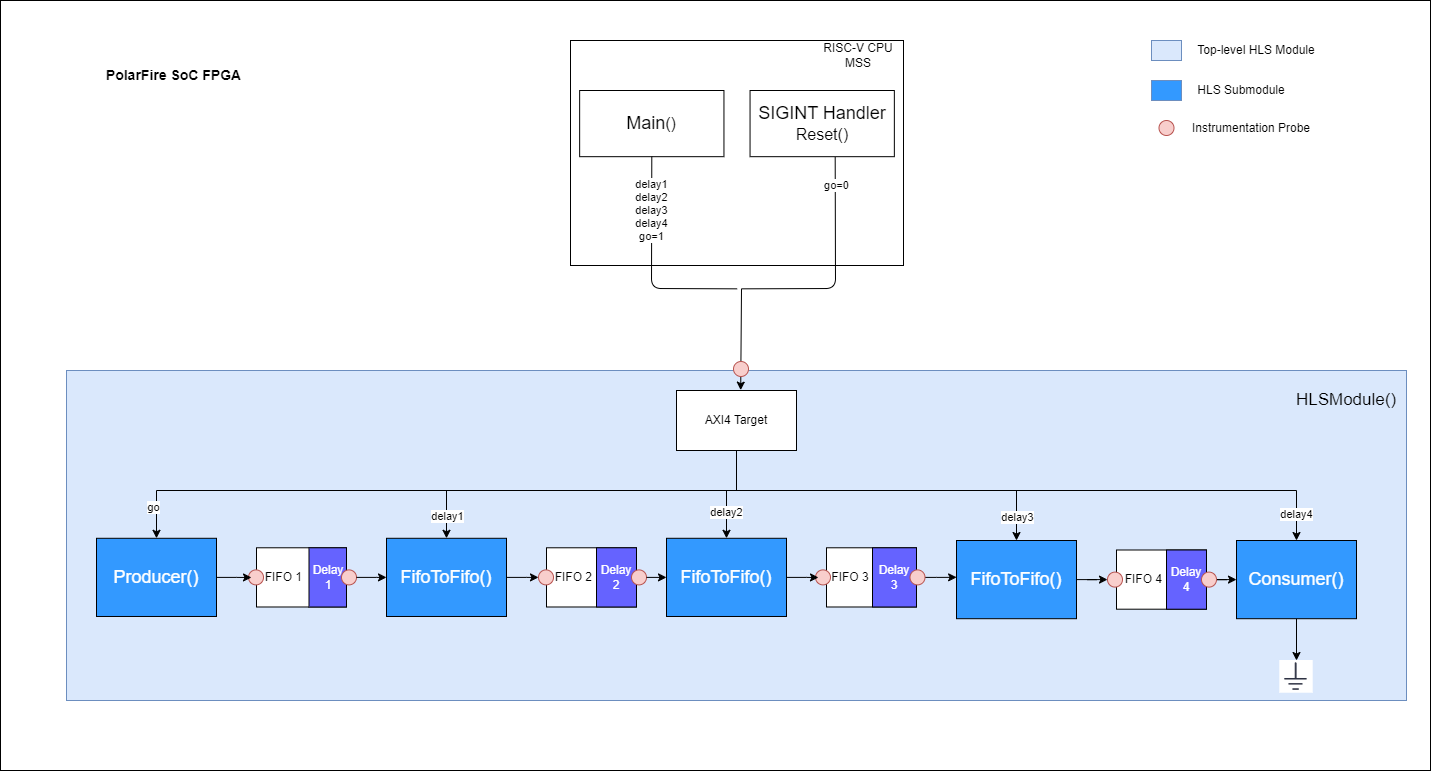

The diagram above was exported from draw.io. Its source (the exported page's mxGraphModel, read from the mxfile embedded in the PNG):
<mxGraphModel dx="606" dy="827" grid="1" gridSize="10" guides="1" tooltips="1" connect="1" arrows="1" fold="1" page="1" pageScale="1" pageWidth="1700" pageHeight="1100" math="0" shadow="0">
  <root>
    <mxCell id="0" />
    <mxCell id="1" parent="0" />
    <mxCell id="5xe95FxFzP_dfDQAktHF-44" value="" style="rounded=0;whiteSpace=wrap;html=1;" parent="1" vertex="1">
      <mxGeometry x="109" y="270" width="1430" height="770" as="geometry" />
    </mxCell>
    <mxCell id="5xe95FxFzP_dfDQAktHF-30" value="" style="rounded=0;whiteSpace=wrap;html=1;fillColor=#dae8fc;strokeColor=#6c8ebf;" parent="1" vertex="1">
      <mxGeometry x="175" y="640" width="1340" height="330" as="geometry" />
    </mxCell>
    <mxCell id="5xe95FxFzP_dfDQAktHF-26" style="edgeStyle=orthogonalEdgeStyle;rounded=0;orthogonalLoop=1;jettySize=auto;html=1;entryX=0;entryY=0.5;entryDx=0;entryDy=0;" parent="1" source="5xe95FxFzP_dfDQAktHF-14" target="22" edge="1">
      <mxGeometry relative="1" as="geometry" />
    </mxCell>
    <mxCell id="5xe95FxFzP_dfDQAktHF-14" value="&lt;span style=&quot;color: rgb(255, 255, 255); font-size: 18px;&quot;&gt;FifoToFifo()&lt;/span&gt;" style="rounded=0;whiteSpace=wrap;html=1;fillColor=#3399FF;" parent="1" vertex="1">
      <mxGeometry x="1065" y="809.9981355932202" width="120" height="78.20338983050847" as="geometry" />
    </mxCell>
    <mxCell id="5xe95FxFzP_dfDQAktHF-15" value="" style="group" parent="1" vertex="1" connectable="0">
      <mxGeometry x="1225" y="819.49" width="90" height="59.22" as="geometry" />
    </mxCell>
    <mxCell id="5xe95FxFzP_dfDQAktHF-16" value="&amp;nbsp; FIFO 4" style="rounded=0;whiteSpace=wrap;html=1;align=left;" parent="5xe95FxFzP_dfDQAktHF-15" vertex="1">
      <mxGeometry width="90" height="59.214994831386164" as="geometry" />
    </mxCell>
    <mxCell id="5xe95FxFzP_dfDQAktHF-17" value="&lt;font color=&quot;#ffffff&quot;&gt;Delay 4&lt;/font&gt;" style="rounded=0;whiteSpace=wrap;html=1;fillColor=#6563ff;" parent="5xe95FxFzP_dfDQAktHF-15" vertex="1">
      <mxGeometry x="50" width="40" height="59.22" as="geometry" />
    </mxCell>
    <mxCell id="22" value="" style="ellipse;whiteSpace=wrap;html=1;aspect=fixed;fillColor=#f8cecc;strokeColor=#b85450;" parent="5xe95FxFzP_dfDQAktHF-15" vertex="1">
      <mxGeometry x="-9" y="22.110000000000014" width="15" height="15" as="geometry" />
    </mxCell>
    <mxCell id="5xe95FxFzP_dfDQAktHF-25" style="edgeStyle=orthogonalEdgeStyle;rounded=0;orthogonalLoop=1;jettySize=auto;html=1;entryX=0.001;entryY=0.471;entryDx=0;entryDy=0;entryPerimeter=0;" parent="1" source="5xe95FxFzP_dfDQAktHF-13" target="5xe95FxFzP_dfDQAktHF-14" edge="1">
      <mxGeometry relative="1" as="geometry" />
    </mxCell>
    <mxCell id="5xe95FxFzP_dfDQAktHF-33" style="edgeStyle=orthogonalEdgeStyle;rounded=0;orthogonalLoop=1;jettySize=auto;html=1;exitX=0.5;exitY=1;exitDx=0;exitDy=0;entryX=0.5;entryY=0;entryDx=0;entryDy=0;" parent="1" source="5xe95FxFzP_dfDQAktHF-27" target="5xe95FxFzP_dfDQAktHF-32" edge="1">
      <mxGeometry relative="1" as="geometry" />
    </mxCell>
    <mxCell id="5xe95FxFzP_dfDQAktHF-27" value="&lt;span style=&quot;color: rgb(255, 255, 255); font-size: 18px;&quot;&gt;Consumer()&lt;/span&gt;" style="rounded=0;whiteSpace=wrap;html=1;fillColor=#3399FF;" parent="1" vertex="1">
      <mxGeometry x="1345" y="809.9981355932202" width="120" height="78.20338983050847" as="geometry" />
    </mxCell>
    <mxCell id="5xe95FxFzP_dfDQAktHF-28" style="edgeStyle=orthogonalEdgeStyle;rounded=0;orthogonalLoop=1;jettySize=auto;html=1;" parent="1" source="5xe95FxFzP_dfDQAktHF-17" target="5xe95FxFzP_dfDQAktHF-27" edge="1">
      <mxGeometry relative="1" as="geometry" />
    </mxCell>
    <mxCell id="N8xJoe59Sb33Tzea9au1-12" value="&lt;font color=&quot;#ffffff&quot; style=&quot;font-size: 18px;&quot;&gt;Producer()&lt;/font&gt;" style="rounded=0;whiteSpace=wrap;html=1;fillColor=#3399FF;" parent="1" vertex="1">
      <mxGeometry x="205" y="807.7881355932203" width="120" height="78.20338983050847" as="geometry" />
    </mxCell>
    <mxCell id="5xe95FxFzP_dfDQAktHF-3" value="" style="group" parent="1" vertex="1" connectable="0">
      <mxGeometry x="365" y="817.28" width="100" height="59.22" as="geometry" />
    </mxCell>
    <mxCell id="N8xJoe59Sb33Tzea9au1-14" value="&amp;nbsp; FIFO 1" style="rounded=0;whiteSpace=wrap;html=1;align=left;" parent="5xe95FxFzP_dfDQAktHF-3" vertex="1">
      <mxGeometry width="90" height="59.214994831386164" as="geometry" />
    </mxCell>
    <mxCell id="s5I900iB48lue3JB6g4q-2" value="&lt;font color=&quot;#ffffff&quot;&gt;Delay 1&lt;/font&gt;" style="rounded=0;whiteSpace=wrap;html=1;fillColor=#6563ff;" parent="5xe95FxFzP_dfDQAktHF-3" vertex="1">
      <mxGeometry x="52.5" width="37.5" height="59.22" as="geometry" />
    </mxCell>
    <mxCell id="13" value="" style="ellipse;whiteSpace=wrap;html=1;aspect=fixed;fillColor=#f8cecc;strokeColor=#b85450;" parent="5xe95FxFzP_dfDQAktHF-3" vertex="1">
      <mxGeometry x="-8" y="22.110000000000014" width="15" height="15" as="geometry" />
    </mxCell>
    <mxCell id="15" value="" style="ellipse;whiteSpace=wrap;html=1;aspect=fixed;fillColor=#f8cecc;strokeColor=#b85450;" parent="5xe95FxFzP_dfDQAktHF-3" vertex="1">
      <mxGeometry x="85" y="22.110000000000014" width="15" height="15" as="geometry" />
    </mxCell>
    <mxCell id="5xe95FxFzP_dfDQAktHF-5" value="" style="group" parent="1" vertex="1" connectable="0">
      <mxGeometry x="655" y="817.28" width="100" height="59.22" as="geometry" />
    </mxCell>
    <mxCell id="5xe95FxFzP_dfDQAktHF-6" value="&amp;nbsp; FIFO 2" style="rounded=0;whiteSpace=wrap;html=1;align=left;" parent="5xe95FxFzP_dfDQAktHF-5" vertex="1">
      <mxGeometry width="90" height="59.214994831386164" as="geometry" />
    </mxCell>
    <mxCell id="5xe95FxFzP_dfDQAktHF-7" value="&lt;font color=&quot;#ffffff&quot;&gt;Delay 2&lt;/font&gt;" style="rounded=0;whiteSpace=wrap;html=1;fillColor=#6563ff;" parent="5xe95FxFzP_dfDQAktHF-5" vertex="1">
      <mxGeometry x="50" width="40" height="59.22" as="geometry" />
    </mxCell>
    <mxCell id="18" value="" style="ellipse;whiteSpace=wrap;html=1;aspect=fixed;fillColor=#f8cecc;strokeColor=#b85450;" parent="5xe95FxFzP_dfDQAktHF-5" vertex="1">
      <mxGeometry x="85" y="22.110000000000014" width="15" height="15" as="geometry" />
    </mxCell>
    <mxCell id="5xe95FxFzP_dfDQAktHF-4" value="&lt;font color=&quot;#ffffff&quot;&gt;&lt;span style=&quot;font-size: 18px;&quot;&gt;FifoToFifo()&lt;/span&gt;&lt;/font&gt;" style="rounded=0;whiteSpace=wrap;html=1;fillColor=#3399FF;" parent="1" vertex="1">
      <mxGeometry x="495" y="807.7881355932203" width="120" height="78.20338983050847" as="geometry" />
    </mxCell>
    <mxCell id="5xe95FxFzP_dfDQAktHF-10" value="&lt;span style=&quot;color: rgb(255, 255, 255); font-size: 18px;&quot;&gt;FifoToFifo()&lt;/span&gt;" style="rounded=0;whiteSpace=wrap;html=1;fillColor=#3399FF;" parent="1" vertex="1">
      <mxGeometry x="775" y="807.7881355932203" width="120" height="78.20338983050847" as="geometry" />
    </mxCell>
    <mxCell id="5xe95FxFzP_dfDQAktHF-11" value="" style="group" parent="1" vertex="1" connectable="0">
      <mxGeometry x="935" y="817.28" width="90" height="59.22" as="geometry" />
    </mxCell>
    <mxCell id="5xe95FxFzP_dfDQAktHF-12" value="&amp;nbsp;FIFO 3" style="rounded=0;whiteSpace=wrap;html=1;align=left;" parent="5xe95FxFzP_dfDQAktHF-11" vertex="1">
      <mxGeometry width="90" height="59.214994831386164" as="geometry" />
    </mxCell>
    <mxCell id="5xe95FxFzP_dfDQAktHF-13" value="&lt;font color=&quot;#ffffff&quot;&gt;Delay&lt;br&gt;3&lt;/font&gt;" style="rounded=0;whiteSpace=wrap;html=1;fillColor=#6563ff;" parent="5xe95FxFzP_dfDQAktHF-11" vertex="1">
      <mxGeometry x="46" width="44" height="59.22" as="geometry" />
    </mxCell>
    <mxCell id="20" value="" style="ellipse;whiteSpace=wrap;html=1;aspect=fixed;fillColor=#f8cecc;strokeColor=#b85450;" parent="5xe95FxFzP_dfDQAktHF-11" vertex="1">
      <mxGeometry x="-11" y="22.110000000000014" width="15" height="15" as="geometry" />
    </mxCell>
    <mxCell id="N8xJoe59Sb33Tzea9au1-15" style="edgeStyle=orthogonalEdgeStyle;rounded=0;orthogonalLoop=1;jettySize=auto;html=1;" parent="1" source="N8xJoe59Sb33Tzea9au1-12" edge="1">
      <mxGeometry relative="1" as="geometry">
        <mxPoint x="360" y="847" as="targetPoint" />
      </mxGeometry>
    </mxCell>
    <mxCell id="5xe95FxFzP_dfDQAktHF-8" style="edgeStyle=orthogonalEdgeStyle;rounded=0;orthogonalLoop=1;jettySize=auto;html=1;exitX=1;exitY=0.5;exitDx=0;exitDy=0;" parent="1" source="15" target="5xe95FxFzP_dfDQAktHF-4" edge="1">
      <mxGeometry relative="1" as="geometry">
        <mxPoint x="470" y="847" as="sourcePoint" />
      </mxGeometry>
    </mxCell>
    <mxCell id="5xe95FxFzP_dfDQAktHF-9" style="edgeStyle=orthogonalEdgeStyle;rounded=0;orthogonalLoop=1;jettySize=auto;html=1;entryX=0;entryY=0.5;entryDx=0;entryDy=0;" parent="1" source="5xe95FxFzP_dfDQAktHF-4" target="17" edge="1">
      <mxGeometry relative="1" as="geometry" />
    </mxCell>
    <mxCell id="5xe95FxFzP_dfDQAktHF-19" style="edgeStyle=orthogonalEdgeStyle;rounded=0;orthogonalLoop=1;jettySize=auto;html=1;" parent="1" source="5xe95FxFzP_dfDQAktHF-10" edge="1">
      <mxGeometry relative="1" as="geometry">
        <mxPoint x="927" y="847" as="targetPoint" />
      </mxGeometry>
    </mxCell>
    <mxCell id="5xe95FxFzP_dfDQAktHF-32" value="" style="shape=image;verticalLabelPosition=bottom;labelBackgroundColor=default;verticalAlign=top;aspect=fixed;imageAspect=0;image=data:image/png,(base64 omitted: 11556 chars);" parent="1" vertex="1">
      <mxGeometry x="1388.29" y="930" width="33.42" height="32.72" as="geometry" />
    </mxCell>
    <mxCell id="hJAMEq8pYmtFDaCG8_3b-1" value="&lt;font style=&quot;font-size: 17px;&quot;&gt;HLSModule()&lt;/font&gt;" style="text;strokeColor=none;align=center;fillColor=none;html=1;verticalAlign=middle;whiteSpace=wrap;rounded=0;" parent="1" vertex="1">
      <mxGeometry x="1425" y="655" width="60" height="30" as="geometry" />
    </mxCell>
    <mxCell id="hJAMEq8pYmtFDaCG8_3b-3" style="edgeStyle=orthogonalEdgeStyle;rounded=0;orthogonalLoop=1;jettySize=auto;html=1;exitX=0.5;exitY=1;exitDx=0;exitDy=0;entryX=0.5;entryY=0;entryDx=0;entryDy=0;" parent="1" source="hJAMEq8pYmtFDaCG8_3b-2" target="5xe95FxFzP_dfDQAktHF-4" edge="1">
      <mxGeometry relative="1" as="geometry">
        <Array as="points">
          <mxPoint x="845" y="760" />
          <mxPoint x="555" y="760" />
        </Array>
      </mxGeometry>
    </mxCell>
    <mxCell id="hJAMEq8pYmtFDaCG8_3b-10" value="delay1" style="edgeLabel;html=1;align=center;verticalAlign=middle;resizable=0;points=[];" parent="hJAMEq8pYmtFDaCG8_3b-3" vertex="1" connectable="0">
      <mxGeometry x="0.8794" relative="1" as="geometry">
        <mxPoint as="offset" />
      </mxGeometry>
    </mxCell>
    <mxCell id="hJAMEq8pYmtFDaCG8_3b-6" style="edgeStyle=orthogonalEdgeStyle;rounded=0;orthogonalLoop=1;jettySize=auto;html=1;exitX=0.5;exitY=1;exitDx=0;exitDy=0;entryX=0.5;entryY=0;entryDx=0;entryDy=0;" parent="1" source="hJAMEq8pYmtFDaCG8_3b-2" target="5xe95FxFzP_dfDQAktHF-14" edge="1">
      <mxGeometry relative="1" as="geometry">
        <Array as="points">
          <mxPoint x="845" y="760" />
          <mxPoint x="1125" y="760" />
        </Array>
      </mxGeometry>
    </mxCell>
    <mxCell id="hJAMEq8pYmtFDaCG8_3b-11" value="delay3" style="edgeLabel;html=1;align=center;verticalAlign=middle;resizable=0;points=[];" parent="hJAMEq8pYmtFDaCG8_3b-6" vertex="1" connectable="0">
      <mxGeometry x="0.8708" relative="1" as="geometry">
        <mxPoint as="offset" />
      </mxGeometry>
    </mxCell>
    <mxCell id="hJAMEq8pYmtFDaCG8_3b-7" style="edgeStyle=orthogonalEdgeStyle;rounded=0;orthogonalLoop=1;jettySize=auto;html=1;exitX=0.5;exitY=1;exitDx=0;exitDy=0;entryX=0.5;entryY=0;entryDx=0;entryDy=0;" parent="1" source="hJAMEq8pYmtFDaCG8_3b-2" target="5xe95FxFzP_dfDQAktHF-27" edge="1">
      <mxGeometry relative="1" as="geometry">
        <Array as="points">
          <mxPoint x="845" y="760" />
          <mxPoint x="1405" y="760" />
        </Array>
      </mxGeometry>
    </mxCell>
    <mxCell id="hJAMEq8pYmtFDaCG8_3b-12" value="delay4" style="edgeLabel;html=1;align=center;verticalAlign=middle;resizable=0;points=[];" parent="hJAMEq8pYmtFDaCG8_3b-7" vertex="1" connectable="0">
      <mxGeometry x="0.9162" y="-1" relative="1" as="geometry">
        <mxPoint as="offset" />
      </mxGeometry>
    </mxCell>
    <mxCell id="hJAMEq8pYmtFDaCG8_3b-18" style="edgeStyle=orthogonalEdgeStyle;rounded=0;orthogonalLoop=1;jettySize=auto;html=1;entryX=0.5;entryY=0;entryDx=0;entryDy=0;exitX=0.5;exitY=1;exitDx=0;exitDy=0;" parent="1" source="hJAMEq8pYmtFDaCG8_3b-2" target="N8xJoe59Sb33Tzea9au1-12" edge="1">
      <mxGeometry relative="1" as="geometry">
        <Array as="points">
          <mxPoint x="845" y="760" />
          <mxPoint x="265" y="760" />
        </Array>
      </mxGeometry>
    </mxCell>
    <mxCell id="hJAMEq8pYmtFDaCG8_3b-19" value="go" style="edgeLabel;html=1;align=center;verticalAlign=middle;resizable=0;points=[];" parent="hJAMEq8pYmtFDaCG8_3b-18" vertex="1" connectable="0">
      <mxGeometry x="0.8123" y="-2" relative="1" as="geometry">
        <mxPoint x="-19" y="18" as="offset" />
      </mxGeometry>
    </mxCell>
    <mxCell id="hJAMEq8pYmtFDaCG8_3b-2" value="AXI4 Target" style="rounded=0;whiteSpace=wrap;html=1;" parent="1" vertex="1">
      <mxGeometry x="785" y="660" width="120" height="60" as="geometry" />
    </mxCell>
    <mxCell id="hJAMEq8pYmtFDaCG8_3b-5" style="edgeStyle=orthogonalEdgeStyle;rounded=0;orthogonalLoop=1;jettySize=auto;html=1;exitX=0.5;exitY=1;exitDx=0;exitDy=0;entryX=0.5;entryY=0;entryDx=0;entryDy=0;" parent="1" source="hJAMEq8pYmtFDaCG8_3b-2" target="5xe95FxFzP_dfDQAktHF-10" edge="1">
      <mxGeometry relative="1" as="geometry">
        <Array as="points">
          <mxPoint x="845" y="760" />
          <mxPoint x="835" y="760" />
        </Array>
      </mxGeometry>
    </mxCell>
    <mxCell id="hJAMEq8pYmtFDaCG8_3b-9" value="delay2" style="edgeLabel;html=1;align=center;verticalAlign=middle;resizable=0;points=[];" parent="hJAMEq8pYmtFDaCG8_3b-5" vertex="1" connectable="0">
      <mxGeometry x="0.4521" y="-1" relative="1" as="geometry">
        <mxPoint as="offset" />
      </mxGeometry>
    </mxCell>
    <mxCell id="dwkeaSRfyYcSgf0BrMVy-7" value="" style="rounded=0;whiteSpace=wrap;html=1;fillColor=#dae8fc;strokeColor=#6c8ebf;" parent="1" vertex="1">
      <mxGeometry x="1260" y="310" width="30" height="20" as="geometry" />
    </mxCell>
    <mxCell id="dwkeaSRfyYcSgf0BrMVy-9" value="Top-level HLS Module" style="text;html=1;align=center;verticalAlign=middle;whiteSpace=wrap;rounded=0;" parent="1" vertex="1">
      <mxGeometry x="1300" y="305" width="130" height="30" as="geometry" />
    </mxCell>
    <mxCell id="dwkeaSRfyYcSgf0BrMVy-11" value="" style="rounded=0;whiteSpace=wrap;html=1;fillColor=#3399FF;strokeColor=#6c8ebf;" parent="1" vertex="1">
      <mxGeometry x="1260" y="350" width="30" height="20" as="geometry" />
    </mxCell>
    <mxCell id="dwkeaSRfyYcSgf0BrMVy-12" value="HLS Submodule" style="text;html=1;align=center;verticalAlign=middle;whiteSpace=wrap;rounded=0;" parent="1" vertex="1">
      <mxGeometry x="1290" y="345" width="120" height="30" as="geometry" />
    </mxCell>
    <mxCell id="10" value="" style="endArrow=classic;html=1;entryX=0.535;entryY=-0.006;entryDx=0;entryDy=0;entryPerimeter=0;" parent="1" target="hJAMEq8pYmtFDaCG8_3b-2" edge="1">
      <mxGeometry width="50" height="50" relative="1" as="geometry">
        <mxPoint x="850" y="558" as="sourcePoint" />
        <mxPoint x="820" y="540" as="targetPoint" />
      </mxGeometry>
    </mxCell>
    <mxCell id="5" value="" style="ellipse;whiteSpace=wrap;html=1;aspect=fixed;fillColor=#f8cecc;strokeColor=#b85450;" parent="1" vertex="1">
      <mxGeometry x="842" y="631" width="15" height="15" as="geometry" />
    </mxCell>
    <mxCell id="N8xJoe59Sb33Tzea9au1-9" value="" style="group" parent="1" vertex="1" connectable="0">
      <mxGeometry x="679" y="310" width="341.5" height="225" as="geometry" />
    </mxCell>
    <mxCell id="N8xJoe59Sb33Tzea9au1-3" value="" style="rounded=0;whiteSpace=wrap;html=1;" parent="N8xJoe59Sb33Tzea9au1-9" vertex="1">
      <mxGeometry width="333.00000000000006" height="225" as="geometry" />
    </mxCell>
    <mxCell id="N8xJoe59Sb33Tzea9au1-7" value="&lt;div&gt;&lt;span style=&quot;font-size: 18px;&quot;&gt;Main&lt;/span&gt;&lt;font size=&quot;3&quot;&gt;()&lt;/font&gt;&lt;/div&gt;" style="rounded=0;whiteSpace=wrap;html=1;" parent="N8xJoe59Sb33Tzea9au1-9" vertex="1">
      <mxGeometry x="9.150000000000002" y="49.99529411764705" width="144.3" height="66.17647058823529" as="geometry" />
    </mxCell>
    <mxCell id="dwkeaSRfyYcSgf0BrMVy-1" value="RISC-V CPU&lt;br&gt;MSS" style="text;html=1;align=center;verticalAlign=middle;whiteSpace=wrap;rounded=0;" parent="N8xJoe59Sb33Tzea9au1-9" vertex="1">
      <mxGeometry x="241.5" width="91.5" height="30" as="geometry" />
    </mxCell>
    <mxCell id="dwkeaSRfyYcSgf0BrMVy-2" value="&lt;font style=&quot;font-size: 18px;&quot;&gt;SIGINT Handler&lt;/font&gt;&lt;div&gt;&lt;font size=&quot;3&quot;&gt;Reset()&lt;/font&gt;&lt;/div&gt;" style="rounded=0;whiteSpace=wrap;html=1;" parent="N8xJoe59Sb33Tzea9au1-9" vertex="1">
      <mxGeometry x="179.55" y="49.99529411764706" width="144.3" height="66.17647058823529" as="geometry" />
    </mxCell>
    <mxCell id="9" value="go=0" style="endArrow=none;html=1;entryX=0.019;entryY=0.984;entryDx=0;entryDy=0;entryPerimeter=0;exitX=0.59;exitY=1.005;exitDx=0;exitDy=0;exitPerimeter=0;" parent="N8xJoe59Sb33Tzea9au1-9" source="dwkeaSRfyYcSgf0BrMVy-2" edge="1">
      <mxGeometry x="-0.7533" y="1" width="50" height="50" relative="1" as="geometry">
        <mxPoint x="265.39265085714305" y="145.5917647058825" as="sourcePoint" />
        <mxPoint x="171.50000000000023" y="248.32946823529426" as="targetPoint" />
        <Array as="points">
          <mxPoint x="265" y="248" />
        </Array>
        <mxPoint as="offset" />
      </mxGeometry>
    </mxCell>
    <mxCell id="8" value="delay1&lt;br&gt;delay2&lt;br&gt;delay3&lt;br&gt;delay4&lt;br&gt;go=1" style="endArrow=none;html=1;entryX=0.019;entryY=0.984;entryDx=0;entryDy=0;entryPerimeter=0;exitX=0.5;exitY=1;exitDx=0;exitDy=0;" parent="1" source="N8xJoe59Sb33Tzea9au1-7" edge="1">
      <mxGeometry x="-0.505" width="50" height="50" relative="1" as="geometry">
        <mxPoint x="790" y="630" as="sourcePoint" />
        <mxPoint x="845.6426508571428" y="558.329468235294" as="targetPoint" />
        <Array as="points">
          <mxPoint x="760" y="558" />
        </Array>
        <mxPoint as="offset" />
      </mxGeometry>
    </mxCell>
    <mxCell id="17" value="" style="ellipse;whiteSpace=wrap;html=1;aspect=fixed;fillColor=#f8cecc;strokeColor=#b85450;" parent="1" vertex="1">
      <mxGeometry x="647" y="839.39" width="15" height="15" as="geometry" />
    </mxCell>
    <mxCell id="21" value="" style="ellipse;whiteSpace=wrap;html=1;aspect=fixed;fillColor=#f8cecc;strokeColor=#b85450;" parent="1" vertex="1">
      <mxGeometry x="1018.5" y="839.39" width="15" height="15" as="geometry" />
    </mxCell>
    <mxCell id="5xe95FxFzP_dfDQAktHF-18" style="edgeStyle=orthogonalEdgeStyle;rounded=0;orthogonalLoop=1;jettySize=auto;html=1;exitX=1;exitY=0.5;exitDx=0;exitDy=0;" parent="1" source="18" target="5xe95FxFzP_dfDQAktHF-10" edge="1">
      <mxGeometry relative="1" as="geometry" />
    </mxCell>
    <mxCell id="23" value="" style="ellipse;whiteSpace=wrap;html=1;aspect=fixed;fillColor=#f8cecc;strokeColor=#b85450;" parent="1" vertex="1">
      <mxGeometry x="1310" y="841.6" width="15" height="15" as="geometry" />
    </mxCell>
    <mxCell id="24" value="" style="ellipse;whiteSpace=wrap;html=1;aspect=fixed;fillColor=#f8cecc;strokeColor=#b85450;" parent="1" vertex="1">
      <mxGeometry x="1267.5" y="390" width="15" height="15" as="geometry" />
    </mxCell>
    <mxCell id="25" value="Instrumentation Probe" style="text;html=1;align=center;verticalAlign=middle;whiteSpace=wrap;rounded=0;" parent="1" vertex="1">
      <mxGeometry x="1290" y="382.5" width="140" height="30" as="geometry" />
    </mxCell>
    <mxCell id="26" value="PolarFire SoC FPGA" style="text;html=1;strokeColor=none;fillColor=none;align=center;verticalAlign=middle;whiteSpace=wrap;rounded=0;fontStyle=1;fontSize=14;" vertex="1" parent="1">
      <mxGeometry x="205" y="330" width="155" height="30" as="geometry" />
    </mxCell>
  </root>
</mxGraphModel>